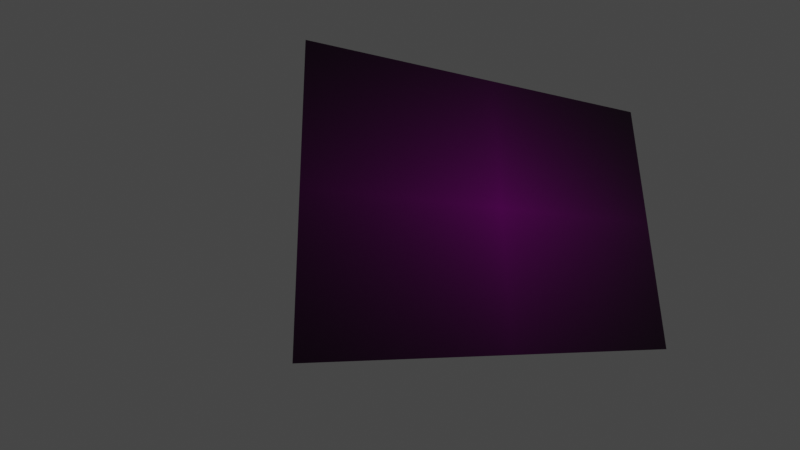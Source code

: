 # Source: calibration.blend  (saved by Blender 3.1.7; exported with 4.5.12 LTS)
import bpy
from mathutils import Matrix  # noqa: F401  (used for matrix-valued properties, if any)

bpy.ops.wm.read_factory_settings(use_empty=True)
scene = bpy.context.scene
scene.name = 'Scene'

# ---- collections
col_collection = bpy.data.collections.new('Collection'); scene.collection.children.link(col_collection)

# ---- images (referenced by path relative to the original .blend; pixels are not part of the script)
import os
ASSET_DIR = os.environ.get("B2B_ASSET_DIR", "")  # directory of the original .blend (textures are referenced by path, not embedded)
HERE = os.path.dirname(os.path.abspath(__file__))  # packed textures are extracted next to this script under _unpacked/

def load_image(name, relpath, width, height, colorspace="sRGB"):
    """Load a texture the original file referenced (path relative to the .blend, or extracted next to this script)."""
    p = next((c for c in (os.path.join(HERE, relpath), os.path.join(ASSET_DIR, relpath)) if relpath and os.path.exists(c)), "")
    if p:
        img = bpy.data.images.load(p, check_existing=True)
        img.name = name
    else:  # same state as the original file: an image datablock whose file is absent (Cycles renders it pink)
        img = bpy.data.images.new(name, width, height)
        img.source = "FILE"
        img.filepath = "//" + (relpath or name)
    img.colorspace_settings.name = colorspace
    return img
img_checkerboard_png = load_image('checkerboard.png', 'checkerboard.png', 1024, 1024, 'sRGB')
img_circles_png = load_image('circles.png', 'circles.png', 1024, 1024, 'sRGB')
img_radon_png = load_image('radon.png', 'radon.png', 1024, 1024, 'sRGB')

# ---- materials (node trees are filled in below, after node groups)
mat_checkerboard = bpy.data.materials.new('checkerboard')
mat_checkerboard.surface_render_method = 'BLENDED'
mat_checkerboard.blend_method = 'BLEND'
mat_checkerboard.use_transparent_shadow = False
mat_circles = bpy.data.materials.new('circles')
mat_circles.use_transparent_shadow = False
mat_radon = bpy.data.materials.new('radon')
mat_radon.use_transparent_shadow = False

# ---- material node trees
mat_checkerboard.use_nodes = True; mat_checkerboard.node_tree.nodes.clear()
_N = mat_checkerboard.node_tree.nodes; _L = mat_checkerboard.node_tree.links
n0 = _N.new('ShaderNodeOutputMaterial'); n0.name = 'Material Output'; n0.location = (300, 300)
n1 = _N.new('ShaderNodeTexImage'); n1.name = 'Image Texture'; n1.location = (-200, 300)
n1.image = img_checkerboard_png
n1.extension = 'CLIP'
n2 = _N.new('ShaderNodeBsdfPrincipled'); n2.name = 'Principled BSDF'; n2.location = (0, 300)
n2.distribution = 'GGX'
n2.subsurface_method = 'RANDOM_WALK_SKIN'
n2.inputs[3].default_value = 1.45
n2.inputs[27].default_value = (0.0, 0.0, 0.0, 1.0)
n2.inputs[28].default_value = 1.0
_L.new(n1.outputs[0], n2.inputs[0])
_L.new(n2.outputs[0], n0.inputs[0])
n0.is_active_output = True
mat_circles.use_nodes = True; mat_circles.node_tree.nodes.clear()
_N = mat_circles.node_tree.nodes; _L = mat_circles.node_tree.links
n0 = _N.new('ShaderNodeOutputMaterial'); n0.name = 'Material Output'; n0.location = (300, 300)
n1 = _N.new('ShaderNodeTexImage'); n1.name = 'Image Texture'; n1.location = (-200, 300)
n1.image = img_circles_png
n1.extension = 'CLIP'
n2 = _N.new('ShaderNodeBsdfPrincipled'); n2.name = 'Principled BSDF'; n2.location = (0, 300)
n2.distribution = 'GGX'
n2.subsurface_method = 'RANDOM_WALK_SKIN'
n2.inputs[3].default_value = 1.45
n2.inputs[27].default_value = (0.0, 0.0, 0.0, 1.0)
n2.inputs[28].default_value = 1.0
_L.new(n1.outputs[0], n2.inputs[0])
_L.new(n2.outputs[0], n0.inputs[0])
n0.is_active_output = True
mat_radon.use_nodes = True; mat_radon.node_tree.nodes.clear()
_N = mat_radon.node_tree.nodes; _L = mat_radon.node_tree.links
n0 = _N.new('ShaderNodeOutputMaterial'); n0.name = 'Material Output'; n0.location = (300, 300)
n1 = _N.new('ShaderNodeTexImage'); n1.name = 'Image Texture'; n1.location = (-200, 300)
n1.image = img_radon_png
n1.extension = 'CLIP'
n2 = _N.new('ShaderNodeBsdfPrincipled'); n2.name = 'Principled BSDF'; n2.location = (0, 300)
n2.distribution = 'GGX'
n2.subsurface_method = 'RANDOM_WALK_SKIN'
n2.inputs[3].default_value = 1.45
n2.inputs[27].default_value = (0.0, 0.0, 0.0, 1.0)
n2.inputs[28].default_value = 1.0
_L.new(n1.outputs[0], n2.inputs[0])
_L.new(n2.outputs[0], n0.inputs[0])
n0.is_active_output = True

# ---- world
world_world = bpy.data.worlds.new('World'); scene.world = world_world
world_world.use_nodes = True; world_world.node_tree.nodes.clear()
_N = world_world.node_tree.nodes; _L = world_world.node_tree.links
n0 = _N.new('ShaderNodeOutputWorld'); n0.name = 'World Output'; n0.location = (300, 300)
n1 = _N.new('ShaderNodeBackground'); n1.name = 'Background'; n1.location = (10, 300)
n1.inputs[0].default_value = (0.05088, 0.05088, 0.05088, 1.0)
_L.new(n1.outputs[0], n0.inputs[0])
n0.is_active_output = True
world_world.color = (0.05088, 0.05088, 0.05088)
world_world.use_sun_shadow = False
world_world.sun_shadow_jitter_overblur = 0.0

# ---- cameras
cam_camera = bpy.data.cameras.new('Camera')
cam_camera.clip_end = 100.0
cam_camera.lens = 20.0
cam_camera.ortho_scale = 7.314
cam_camera.fisheye_fov = 3.144
cam_camera.fisheye_lens = 8.0

# ---- lights
light_light = bpy.data.lights.new('Light', 'POINT')
light_light.transmission_factor = 0.0
light_light.energy = 1000.0
light_light.shadow_soft_size = 0.1
light_light.shadow_maximum_resolution = 0.006
light_light.use_absolute_resolution = True

# ---- meshes
me_checkerboard = bpy.data.meshes.new('checkerboard')
me_checkerboard.from_pydata([(-0.1485, -0.21, 0.0), (0.1485, -0.21, 0.0), (-0.1485, 0.21, 0.0), (0.1485, 0.21, 0.0)], [], [(0, 1, 3, 2)])
_uv = me_checkerboard.uv_layers.new(name='UVMap')
_uv.uv.foreach_set('vector', [0.0, 0.0, 1.0, 0.0, 1.0, 1.0, 0.0, 1.0])
me_checkerboard.materials.append(mat_checkerboard)
me_checkerboard.use_remesh_fix_poles = True
me_checkerboard.use_remesh_preserve_attributes = False
me_checkerboard.update()
me_circles = bpy.data.meshes.new('circles')
me_circles.from_pydata([(-0.1485, -0.21, 0.0), (0.1485, -0.21, 0.0), (-0.1485, 0.21, 0.0), (0.1485, 0.21, 0.0)], [], [(0, 1, 3, 2)])
_uv = me_circles.uv_layers.new(name='UVMap')
_uv.uv.foreach_set('vector', [0.0, 0.0, 1.0, 0.0, 1.0, 1.0, 0.0, 1.0])
me_circles.materials.append(mat_circles)
me_circles.use_remesh_fix_poles = True
me_circles.use_remesh_preserve_attributes = False
me_circles.update()
me_radon = bpy.data.meshes.new('radon')
me_radon.from_pydata([(-0.1485, -0.21, 0.0), (0.1485, -0.21, 0.0), (-0.1485, 0.21, 0.0), (0.1485, 0.21, 0.0)], [], [(0, 1, 3, 2)])
_uv = me_radon.uv_layers.new(name='UVMap')
_uv.uv.foreach_set('vector', [0.0, 0.0, 1.0, 0.0, 1.0, 1.0, 0.0, 1.0])
me_radon.materials.append(mat_radon)
me_radon.use_remesh_fix_poles = True
me_radon.use_remesh_preserve_attributes = False
me_radon.update()

# ---- objects
ob_light = bpy.data.objects.new('Light', light_light)
ob_camera = bpy.data.objects.new('Camera', cam_camera)
ob_checkerboard = bpy.data.objects.new('checkerboard', me_checkerboard)
ob_circles = bpy.data.objects.new('circles', me_circles)
ob_radon = bpy.data.objects.new('radon', me_radon)

# ---- transforms, parenting, visibility, modifiers, constraints
ob_light.location = (-4.059, 1.39, 0.5275)
ob_light.rotation_euler = (0.1275, 0.0, 0.0)
ob_light.lock_rotations_4d = False
ob_light.empty_display_type = 'ARROWS'
ob_light.color = (0.0, 0.0, 0.0, 0.0)
ob_light.lineart.crease_threshold = 0.0
ob_camera.location = (0.0, 0.0, 0.5)
ob_camera.lock_rotations_4d = False
ob_camera.empty_display_type = 'ARROWS'
ob_camera.color = (0.0, 0.0, 0.0, 0.0)
ob_camera.display_type = 'WIRE'
ob_camera.lineart.crease_threshold = 0.0
ob_checkerboard.location = (0.1069, 0.01788, 10.0)
ob_checkerboard.rotation_euler = (0.3805, 0.2382, 1.586)
ob_circles.location = (0.1069, 0.01788, 10.0)
ob_circles.rotation_euler = (0.3805, 0.2382, 1.586)
ob_radon.location = (0.1069, 0.01788, 0.03309)
ob_radon.rotation_euler = (0.3805, 0.2382, 1.586)

# ---- collection membership
col_collection.objects.link(ob_light)
col_collection.objects.link(ob_camera)
col_collection.objects.link(ob_checkerboard)
col_collection.objects.link(ob_circles)
col_collection.objects.link(ob_radon)

# ---- scene / render settings (as saved in the file)
scene.camera = ob_camera
scene.frame_start = 1; scene.frame_end = 250; scene.frame_set(224)
scene.render.engine = 'BLENDER_EEVEE_NEXT'
scene.render.image_settings.color_mode = 'RGB'
scene.cycles.sampling_pattern = 'TABULATED_SOBOL'
scene.cycles.use_light_tree = False
scene.view_settings.view_transform = 'Filmic'
bpy.context.view_layer.update()
